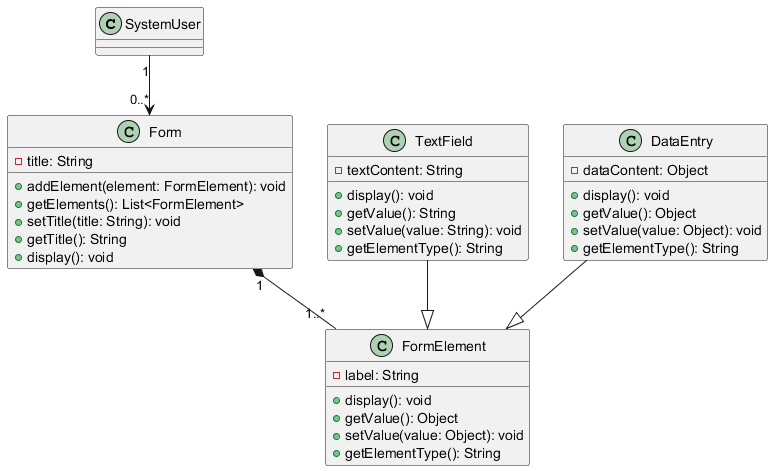

The diagram above was rendered by PlantUML. Its source (embedded in the PNG):
@startuml
class SystemUser {
}

class Form {
  - title: String
  + addElement(element: FormElement): void
  + getElements(): List<FormElement>
  + setTitle(title: String): void
  + getTitle(): String
  + display(): void
}

class FormElement {
  - label: String
  + display(): void
  + getValue(): Object
  + setValue(value: Object): void
  + getElementType(): String
}

class TextField {
  - textContent: String
  + display(): void
  + getValue(): String
  + setValue(value: String): void
  + getElementType(): String
}

class DataEntry {
  - dataContent: Object
  + display(): void
  + getValue(): Object
  + setValue(value: Object): void
  + getElementType(): String
}

SystemUser "1" --> "0..*" Form
Form "1" *-- "1..*" FormElement
TextField --|> FormElement
DataEntry --|> FormElement

@enduml